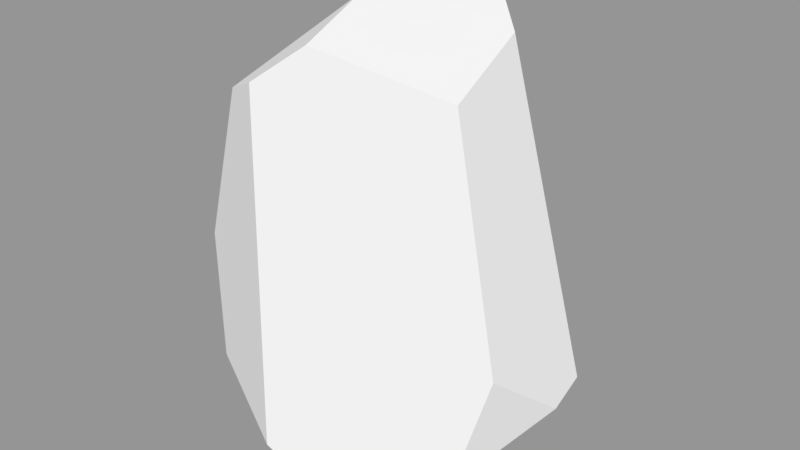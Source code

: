 # Source: Rock2.blend  (saved by Blender 2.79.0; exported with 4.5.12 LTS)
import bpy
from mathutils import Matrix  # noqa: F401  (used for matrix-valued properties, if any)

bpy.ops.wm.read_factory_settings(use_empty=True)
scene = bpy.context.scene
scene.name = 'Scene'

# ---- collections
col_collection_1 = bpy.data.collections.new('Collection 1'); scene.collection.children.link(col_collection_1)

# ---- meshes
me_cube_016 = bpy.data.meshes.new('Cube.016')
me_cube_016.from_pydata([(0.2323, -1.156, -1.484), (-0.5828, 0.9032, -1.185), (-0.2651, -1.197, -1.233), (-0.9938, 0.273, -1.491), (-1.011, 0.402, -1.462), (-1.445, -0.5485, -0.1067), (-1.118, -0.8029, -0.9919), (-0.4447, -0.439, 1.632), (-0.5088, 0.1837, 1.845), (-0.8481, -0.6163, 1.318), (-1.154, -0.5044, 1.179), (-0.02048, 0.8183, 1.929), (1.171, -0.8382, -1.091), (1.469, -0.0002915, -0.7643), (0.7142, -0.2417, 1.416), (1.319, -0.584, -0.2963), (0.6057, 1.233, -0.7078), (0.1205, 1.13, 1.476), (0.1197, 1.099, 1.589), (0.2696, 0.8562, 1.871), (0.5982, 0.5517, 1.695), (1.434, 0.3323, -0.6848)], [], [(9, 7, 8, 10), (13, 15, 12), (6, 3, 0, 2), (3, 6, 5, 4), (6, 2, 9, 10, 5), (19, 18, 11), (21, 20, 14, 15, 13), (17, 16, 1), (2, 0, 12, 15, 14, 7, 9), (20, 21, 16, 17, 18, 19), (11, 8, 7, 14, 20, 19), (5, 10, 8, 11, 18, 17, 1, 4), (13, 12, 0, 3, 4, 1, 16, 21)])
_uv = me_cube_016.uv_layers.new(name='UVMap')
_uv.uv.foreach_set('vector', [0.4751, 0.4271, 0.4715, 0.4353, 0.4578, 0.4374, 0.4724, 0.4222, 0.3638, 0.4276, 0.3521, 0.4384, 0.3451, 0.4227, 0.4185, 0.4222, 0.4371, 0.4264, 0.401, 0.442, 0.4043, 0.4343, 0.3623, 0.4227, 0.3451, 0.4074, 0.3482, 0.3909, 0.3643, 0.4227, 0.4018, 0.3742, 0.418, 0.3622, 0.4234, 0.4178, 0.416, 0.4176, 0.401, 0.3945, 0.3999, 0.3568, 0.4009, 0.3638, 0.3958, 0.3556, 0.3707, 0.4289, 0.3766, 0.4802, 0.3601, 0.475, 0.3521, 0.4384, 0.3638, 0.4276, 0.401, 0.3662, 0.401, 0.4107, 0.3788, 0.4194, 0.418, 0.3622, 0.4249, 0.3544, 0.4429, 0.3577, 0.45, 0.3733, 0.45, 0.4118, 0.4319, 0.4222, 0.4234, 0.4178, 0.3766, 0.4802, 0.3707, 0.4289, 0.3868, 0.4298, 0.3868, 0.4763, 0.3863, 0.4787, 0.3822, 0.4844, 0.4476, 0.4507, 0.4578, 0.4374, 0.4715, 0.4353, 0.4751, 0.46, 0.4574, 0.4619, 0.4488, 0.4568, 0.3482, 0.3909, 0.3573, 0.3649, 0.379, 0.3544, 0.3958, 0.3556, 0.4009, 0.3638, 0.401, 0.3662, 0.3788, 0.4194, 0.3643, 0.4227, 0.4176, 0.4766, 0.4022, 0.4642, 0.401, 0.442, 0.4371, 0.4264, 0.4398, 0.4269, 0.4476, 0.4396, 0.4476, 0.4672, 0.4246, 0.4782])
me_cube_016.use_remesh_preserve_volume = False
me_cube_016.use_remesh_preserve_attributes = False
me_cube_016.use_mirror_vertex_groups = False
me_cube_016.update()

# ---- objects
ob_rock2 = bpy.data.objects.new('Rock2', me_cube_016)

# ---- transforms, parenting, visibility, modifiers, constraints
ob_rock2.location = (0.0, 0.0, 0.0)
ob_rock2.lineart.crease_threshold = 0.0

# ---- collection membership
col_collection_1.objects.link(ob_rock2)

# ---- scene / render settings (as saved in the file)
scene.frame_start = 1; scene.frame_end = 250; scene.frame_set(1)
scene.render.engine = 'CYCLES'
scene.render.dither_intensity = 0.0
scene.cycles.samples = 300
scene.cycles.sampling_pattern = 'TABULATED_SOBOL'
scene.cycles.use_adaptive_sampling = False
scene.cycles.use_light_tree = False
scene.cycles.blur_glossy = 0.0
scene.cycles.sample_clamp_direct = 4.0
scene.cycles.sample_clamp_indirect = 4.0
scene.view_settings.view_transform = 'Standard'
bpy.context.view_layer.update()

# ---- added for rendering (the .blend has no active camera and no usable light): camera, sun + grey world if the file has none
cam_auto = bpy.data.cameras.new('AutoCamera')
cam_auto.lens = 50.0
cam_auto.sensor_width = 36.0
cam_auto.clip_end = 1000.0
ob_auto_camera = bpy.data.objects.new('AutoCamera', cam_auto)
scene.collection.objects.link(ob_auto_camera)
ob_auto_camera.location = (4.73814, -5.6535, 3.99947)
ob_auto_camera.rotation_euler = (1.09748, -7.21219e-08, 0.694738)
scene.camera = ob_auto_camera
light_auto_sun = bpy.data.lights.new('AutoSun', 'SUN')
light_auto_sun.energy = 3.0
light_auto_sun.angle = 0.0523599
ob_auto_sun = bpy.data.objects.new('AutoSun', light_auto_sun)
scene.collection.objects.link(ob_auto_sun)
ob_auto_sun.rotation_euler = (0.872665, 0.174533, 0.523599)
if scene.world is None:
    world_auto = bpy.data.worlds.new('AutoWorld')
    world_auto.color = (0.3, 0.3, 0.3)
    scene.world = world_auto
bpy.context.view_layer.update()
